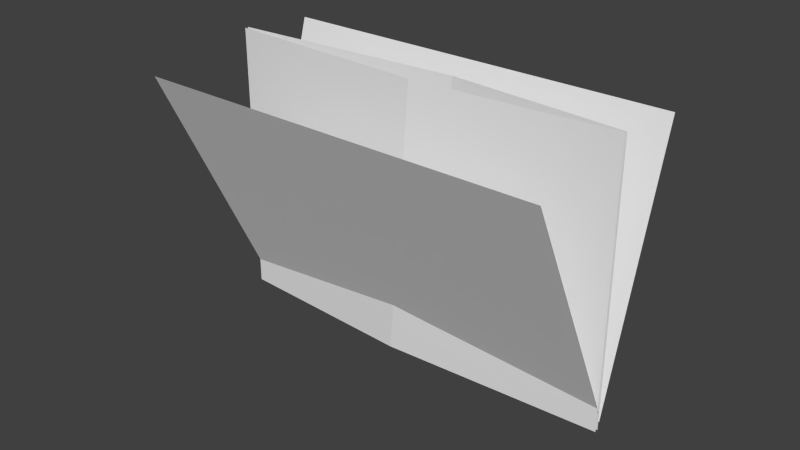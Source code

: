 # Source: sp_grass7.blend  (saved by Blender 2.70.0; exported with 4.5.12 LTS)
import bpy
from mathutils import Matrix  # noqa: F401  (used for matrix-valued properties, if any)

bpy.ops.wm.read_factory_settings(use_empty=True)
scene = bpy.context.scene
scene.name = 'Scene'

# ---- collections
col_collection_1 = bpy.data.collections.new('Collection 1'); scene.collection.children.link(col_collection_1)

# ---- materials (node trees are filled in below, after node groups)
mat_material_001 = bpy.data.materials.new('Material.001')
mat_material_001.alpha_threshold = 0.0
mat_material_001.use_transparent_shadow = False
mat_material_001.roughness = 0.5
mat_material_001.specular_intensity = 0.0
mat_material_001.line_color = (0.0, 0.0, 0.0, 1.0)

# ---- material node trees

# ---- world
world_world = bpy.data.worlds.new('World'); scene.world = world_world
world_world.color = (0.05088, 0.05088, 0.05088)
world_world.use_sun_shadow = False
world_world.sun_shadow_jitter_overblur = 0.0
world_world.cycles.sampling_method = 'MANUAL'
world_world.cycles.sample_map_resolution = 256

# ---- meshes
me_plane = bpy.data.meshes.new('Plane')
me_plane.from_pydata([(1.787, -1.0, -0.04921), (-1.787, -1.0, -0.04921), (1.787, 1.0, -0.04921), (-1.787, 1.0, -0.04921), (-1.787, -1.0, -0.01952), (1.787, -1.0, -0.01952), (-1.787, 1.0, -0.01952), (1.787, 1.0, -0.01952), (1.787, -0.9439, -0.007096), (-1.787, -0.9439, -0.007096), (1.787, 0.9439, 0.6533), (-1.787, 0.9439, 0.6533), (-1.787, -0.8669, -0.02408), (1.787, -0.8669, -0.02407), (-1.787, 0.8669, -1.021), (1.787, 0.8669, -1.021), (0.002052, -1.0, 0.1097), (-0.2567, 1.0, 0.1097), (0.135, -1.0, -0.1462), (-0.04791, 1.0, -0.1462)], [], [(0, 18, 19, 2), (4, 16, 17, 6), (8, 9, 11, 10), (12, 13, 15, 14), (16, 5, 7, 17), (18, 1, 3, 19)])
_uv = me_plane.uv_layers.new(name='UVMap')
_uv.uv.foreach_set('vector', [0.0001001, 0.06816, 0.4622, 0.06816, 0.5134, 0.9919, 9.998e-05, 0.9919, 0.0001001, 0.06816, 0.5006, 0.06816, 0.4282, 0.9919, 9.998e-05, 0.9919, 0.0001001, 0.06816, 0.9999, 0.06816, 0.9999, 0.9919, 9.998e-05, 0.9919, 0.0001001, 0.06816, 0.9999, 0.06816, 0.9999, 0.9919, 9.998e-05, 0.9919, 0.5006, 0.06816, 0.9999, 0.06816, 0.9999, 0.9919, 0.4282, 0.9919, 0.4622, 0.06816, 0.9999, 0.06816, 0.9999, 0.9919, 0.5134, 0.9919])
me_plane.materials.append(mat_material_001)
me_plane.use_remesh_preserve_volume = False
me_plane.use_remesh_preserve_attributes = False
me_plane.use_mirror_vertex_groups = False
me_plane.update()

# ---- objects
ob_plane = bpy.data.objects.new('Plane', me_plane)

# ---- transforms, parenting, visibility, modifiers, constraints
ob_plane.location = (0.0, 0.0, 0.03725)
ob_plane.rotation_euler = (1.571, 0.0, -3.142)
ob_plane.scale = (0.03745, 0.04507, 0.03745)
ob_plane.lineart.crease_threshold = 0.0

# ---- collection membership
col_collection_1.objects.link(ob_plane)

# ---- scene / render settings (as saved in the file)
scene.frame_start = 1; scene.frame_end = 250; scene.frame_set(1)
scene.render.engine = 'BLENDER_EEVEE_NEXT'
scene.render.resolution_percentage = 50
scene.render.dither_intensity = 0.0
scene.cycles.use_denoising = False
scene.cycles.samples = 10
scene.cycles.sampling_pattern = 'TABULATED_SOBOL'
scene.cycles.light_sampling_threshold = 0.0
scene.cycles.use_adaptive_sampling = False
scene.cycles.use_light_tree = False
scene.cycles.blur_glossy = 0.0
scene.cycles.volume_bounces = 1
scene.cycles.pixel_filter_type = 'GAUSSIAN'
scene.cycles.sample_clamp_indirect = 0.0
scene.view_settings.view_transform = 'Standard'
bpy.context.view_layer.update()

# ---- added for rendering (the .blend has no active camera and no usable light): camera, sun
cam_auto = bpy.data.cameras.new('AutoCamera')
cam_auto.lens = 50.0
cam_auto.sensor_width = 36.0
cam_auto.clip_end = 1000.0
ob_auto_camera = bpy.data.objects.new('AutoCamera', cam_auto)
scene.collection.objects.link(ob_auto_camera)
ob_auto_camera.location = (0.185045, -0.228941, 0.185285)
ob_auto_camera.rotation_euler = (1.09748, -7.21219e-08, 0.694738)
scene.camera = ob_auto_camera
light_auto_sun = bpy.data.lights.new('AutoSun', 'SUN')
light_auto_sun.energy = 3.0
light_auto_sun.angle = 0.0523599
ob_auto_sun = bpy.data.objects.new('AutoSun', light_auto_sun)
scene.collection.objects.link(ob_auto_sun)
ob_auto_sun.rotation_euler = (0.872665, 0.174533, 0.523599)
bpy.context.view_layer.update()
